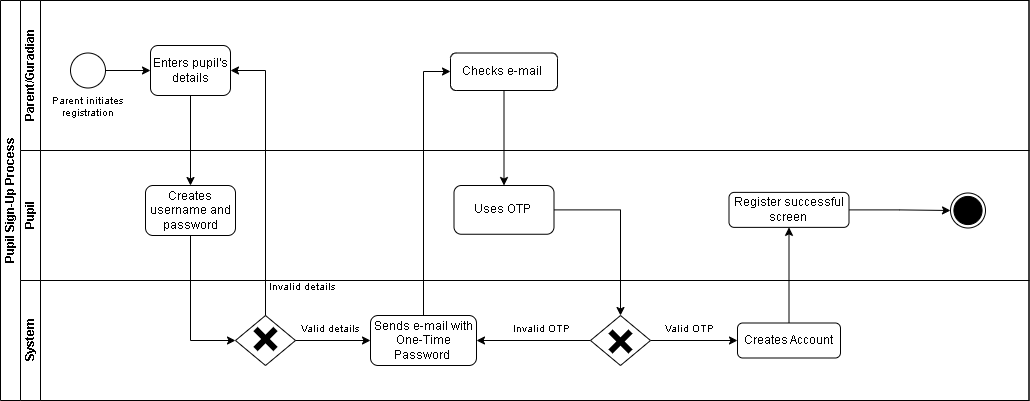

The diagram above was exported from draw.io. Its source (the exported page's mxGraphModel, read from the mxfile embedded in the PNG):
<mxGraphModel dx="874" dy="439" grid="1" gridSize="10" guides="1" tooltips="1" connect="1" arrows="1" fold="1" page="1" pageScale="1" pageWidth="827" pageHeight="1169" math="0" shadow="0">
  <root>
    <mxCell id="0" />
    <mxCell id="1" parent="0" />
    <mxCell id="dNxyNK7c78bLwvsdeMH5-19" value="Pupil Sign-Up Process" style="swimlane;html=1;childLayout=stackLayout;resizeParent=1;resizeParentMax=0;horizontal=0;startSize=20;horizontalStack=0;" parent="1" vertex="1">
      <mxGeometry x="90" y="110" width="1028.5" height="400" as="geometry">
        <mxRectangle x="120" y="120" width="40" height="60" as="alternateBounds" />
      </mxGeometry>
    </mxCell>
    <mxCell id="dNxyNK7c78bLwvsdeMH5-35" style="edgeStyle=orthogonalEdgeStyle;rounded=0;orthogonalLoop=1;jettySize=auto;html=1;endArrow=classic;endFill=1;" parent="dNxyNK7c78bLwvsdeMH5-19" target="dNxyNK7c78bLwvsdeMH5-34" edge="1">
      <mxGeometry relative="1" as="geometry">
        <mxPoint x="300" y="220" as="sourcePoint" />
      </mxGeometry>
    </mxCell>
    <mxCell id="dNxyNK7c78bLwvsdeMH5-38" style="edgeStyle=orthogonalEdgeStyle;rounded=0;orthogonalLoop=1;jettySize=auto;html=1;endArrow=classic;endFill=1;" parent="dNxyNK7c78bLwvsdeMH5-19" target="dNxyNK7c78bLwvsdeMH5-36" edge="1">
      <mxGeometry relative="1" as="geometry">
        <Array as="points">
          <mxPoint x="180" y="340" />
          <mxPoint x="400" y="340" />
        </Array>
        <mxPoint x="180" y="230" as="sourcePoint" />
      </mxGeometry>
    </mxCell>
    <mxCell id="dNxyNK7c78bLwvsdeMH5-20" value="Parent/Guradian" style="swimlane;html=1;startSize=20;horizontal=0;labelBackgroundColor=default;" parent="dNxyNK7c78bLwvsdeMH5-19" vertex="1">
      <mxGeometry x="20" width="1008.5" height="150" as="geometry">
        <mxRectangle x="20" width="560" height="30" as="alternateBounds" />
      </mxGeometry>
    </mxCell>
    <mxCell id="dNxyNK7c78bLwvsdeMH5-25" value="" style="edgeStyle=orthogonalEdgeStyle;rounded=0;orthogonalLoop=1;jettySize=auto;html=1;" parent="dNxyNK7c78bLwvsdeMH5-20" target="dNxyNK7c78bLwvsdeMH5-24" edge="1">
      <mxGeometry relative="1" as="geometry">
        <mxPoint x="80" y="60" as="sourcePoint" />
      </mxGeometry>
    </mxCell>
    <mxCell id="dNxyNK7c78bLwvsdeMH5-33" value="" style="edgeStyle=orthogonalEdgeStyle;rounded=0;orthogonalLoop=1;jettySize=auto;html=1;endArrow=classic;endFill=1;" parent="dNxyNK7c78bLwvsdeMH5-20" target="dNxyNK7c78bLwvsdeMH5-32" edge="1">
      <mxGeometry relative="1" as="geometry">
        <mxPoint x="320" y="60" as="sourcePoint" />
      </mxGeometry>
    </mxCell>
    <mxCell id="rD_0wCbo_4eEoDhPasTD-6" value="" style="edgeStyle=orthogonalEdgeStyle;rounded=0;orthogonalLoop=1;jettySize=auto;html=1;" edge="1" parent="dNxyNK7c78bLwvsdeMH5-20" source="rD_0wCbo_4eEoDhPasTD-1" target="rD_0wCbo_4eEoDhPasTD-5">
      <mxGeometry relative="1" as="geometry" />
    </mxCell>
    <mxCell id="rD_0wCbo_4eEoDhPasTD-1" value="" style="ellipse;whiteSpace=wrap;html=1;aspect=fixed;" vertex="1" parent="dNxyNK7c78bLwvsdeMH5-20">
      <mxGeometry x="50" y="52.5" width="35" height="35" as="geometry" />
    </mxCell>
    <mxCell id="rD_0wCbo_4eEoDhPasTD-2" value="Parent initiates registration" style="text;html=1;align=center;verticalAlign=middle;whiteSpace=wrap;rounded=0;fontSize=10;" vertex="1" parent="dNxyNK7c78bLwvsdeMH5-20">
      <mxGeometry x="26.25" y="100" width="82.5" height="12.5" as="geometry" />
    </mxCell>
    <mxCell id="rD_0wCbo_4eEoDhPasTD-5" value="Enters pupil's details" style="rounded=1;whiteSpace=wrap;html=1;" vertex="1" parent="dNxyNK7c78bLwvsdeMH5-20">
      <mxGeometry x="130" y="45" width="80" height="50" as="geometry" />
    </mxCell>
    <mxCell id="rD_0wCbo_4eEoDhPasTD-21" value="Checks e-mail&amp;nbsp;" style="whiteSpace=wrap;html=1;rounded=1;" vertex="1" parent="dNxyNK7c78bLwvsdeMH5-20">
      <mxGeometry x="430" y="52.5" width="107" height="37.5" as="geometry" />
    </mxCell>
    <mxCell id="dNxyNK7c78bLwvsdeMH5-21" value="Pupil" style="swimlane;html=1;startSize=20;horizontal=0;labelBackgroundColor=default;" parent="dNxyNK7c78bLwvsdeMH5-19" vertex="1">
      <mxGeometry x="20" y="150" width="1008.5" height="130" as="geometry" />
    </mxCell>
    <mxCell id="dNxyNK7c78bLwvsdeMH5-29" value="" style="edgeStyle=orthogonalEdgeStyle;rounded=0;orthogonalLoop=1;jettySize=auto;html=1;endArrow=classic;endFill=1;" parent="dNxyNK7c78bLwvsdeMH5-21" target="dNxyNK7c78bLwvsdeMH5-28" edge="1">
      <mxGeometry relative="1" as="geometry">
        <mxPoint x="200" y="60" as="sourcePoint" />
      </mxGeometry>
    </mxCell>
    <mxCell id="rD_0wCbo_4eEoDhPasTD-7" value="Creates username and password" style="rounded=1;whiteSpace=wrap;html=1;" vertex="1" parent="dNxyNK7c78bLwvsdeMH5-21">
      <mxGeometry x="125" y="35" width="90" height="50" as="geometry" />
    </mxCell>
    <mxCell id="rD_0wCbo_4eEoDhPasTD-23" value="Uses OTP&amp;nbsp;" style="whiteSpace=wrap;html=1;rounded=1;" vertex="1" parent="dNxyNK7c78bLwvsdeMH5-21">
      <mxGeometry x="433.5" y="35" width="100" height="48.75" as="geometry" />
    </mxCell>
    <mxCell id="rD_0wCbo_4eEoDhPasTD-40" value="" style="edgeStyle=orthogonalEdgeStyle;rounded=0;orthogonalLoop=1;jettySize=auto;html=1;entryX=0;entryY=0.5;entryDx=0;entryDy=0;" edge="1" parent="dNxyNK7c78bLwvsdeMH5-21" source="rD_0wCbo_4eEoDhPasTD-37" target="rD_0wCbo_4eEoDhPasTD-41">
      <mxGeometry relative="1" as="geometry">
        <mxPoint x="928.5000320000204" y="59.10000000000002" as="targetPoint" />
      </mxGeometry>
    </mxCell>
    <mxCell id="rD_0wCbo_4eEoDhPasTD-37" value="Register successful screen&amp;nbsp;" style="whiteSpace=wrap;html=1;rounded=1;" vertex="1" parent="dNxyNK7c78bLwvsdeMH5-21">
      <mxGeometry x="708.5" y="41.879999999999995" width="120" height="35" as="geometry" />
    </mxCell>
    <mxCell id="rD_0wCbo_4eEoDhPasTD-41" value="" style="ellipse;whiteSpace=wrap;html=1;aspect=fixed;" vertex="1" parent="dNxyNK7c78bLwvsdeMH5-21">
      <mxGeometry x="930" y="42.49999999999999" width="35" height="35" as="geometry" />
    </mxCell>
    <mxCell id="rD_0wCbo_4eEoDhPasTD-43" value="" style="ellipse;whiteSpace=wrap;html=1;aspect=fixed;backgroundOutline=0;gradientColor=default;gradientDirection=radial;fillColor=#000000;" vertex="1" parent="dNxyNK7c78bLwvsdeMH5-21">
      <mxGeometry x="933.43" y="45.93" width="28.13" height="28.13" as="geometry" />
    </mxCell>
    <mxCell id="dNxyNK7c78bLwvsdeMH5-22" value="System" style="swimlane;html=1;startSize=20;horizontal=0;labelBackgroundColor=default;" parent="dNxyNK7c78bLwvsdeMH5-19" vertex="1">
      <mxGeometry x="20" y="280" width="1008.5" height="120" as="geometry" />
    </mxCell>
    <mxCell id="dNxyNK7c78bLwvsdeMH5-37" value="" style="edgeStyle=orthogonalEdgeStyle;rounded=0;orthogonalLoop=1;jettySize=auto;html=1;endArrow=classic;endFill=1;" parent="dNxyNK7c78bLwvsdeMH5-22" target="dNxyNK7c78bLwvsdeMH5-36" edge="1">
      <mxGeometry relative="1" as="geometry">
        <mxPoint x="320" y="50" as="sourcePoint" />
      </mxGeometry>
    </mxCell>
    <mxCell id="rD_0wCbo_4eEoDhPasTD-9" value="" style="rhombus;whiteSpace=wrap;html=1;" vertex="1" parent="dNxyNK7c78bLwvsdeMH5-22">
      <mxGeometry x="215" y="35" width="60" height="50" as="geometry" />
    </mxCell>
    <mxCell id="rD_0wCbo_4eEoDhPasTD-15" value="" style="edgeStyle=orthogonalEdgeStyle;rounded=0;orthogonalLoop=1;jettySize=auto;html=1;entryX=0;entryY=0.5;entryDx=0;entryDy=0;" edge="1" parent="dNxyNK7c78bLwvsdeMH5-22" source="rD_0wCbo_4eEoDhPasTD-9" target="rD_0wCbo_4eEoDhPasTD-16">
      <mxGeometry relative="1" as="geometry">
        <mxPoint x="304" y="60" as="targetPoint" />
      </mxGeometry>
    </mxCell>
    <mxCell id="rD_0wCbo_4eEoDhPasTD-16" value="Sends e-mail with One-Time Password&amp;nbsp;" style="rounded=1;whiteSpace=wrap;html=1;" vertex="1" parent="dNxyNK7c78bLwvsdeMH5-22">
      <mxGeometry x="350" y="35" width="106" height="50" as="geometry" />
    </mxCell>
    <mxCell id="rD_0wCbo_4eEoDhPasTD-20" value="Invalid details" style="text;html=1;align=center;verticalAlign=middle;whiteSpace=wrap;rounded=0;fontSize=10;" vertex="1" parent="dNxyNK7c78bLwvsdeMH5-22">
      <mxGeometry x="240" width="82.5" height="12.5" as="geometry" />
    </mxCell>
    <mxCell id="rD_0wCbo_4eEoDhPasTD-29" value="" style="edgeStyle=orthogonalEdgeStyle;rounded=0;orthogonalLoop=1;jettySize=auto;html=1;" edge="1" parent="dNxyNK7c78bLwvsdeMH5-22" source="rD_0wCbo_4eEoDhPasTD-28" target="rD_0wCbo_4eEoDhPasTD-16">
      <mxGeometry relative="1" as="geometry" />
    </mxCell>
    <mxCell id="rD_0wCbo_4eEoDhPasTD-36" value="" style="edgeStyle=orthogonalEdgeStyle;rounded=0;orthogonalLoop=1;jettySize=auto;html=1;" edge="1" parent="dNxyNK7c78bLwvsdeMH5-22" source="rD_0wCbo_4eEoDhPasTD-28" target="rD_0wCbo_4eEoDhPasTD-35">
      <mxGeometry relative="1" as="geometry" />
    </mxCell>
    <mxCell id="rD_0wCbo_4eEoDhPasTD-28" value="" style="rhombus;whiteSpace=wrap;html=1;" vertex="1" parent="dNxyNK7c78bLwvsdeMH5-22">
      <mxGeometry x="570" y="35" width="60" height="50" as="geometry" />
    </mxCell>
    <mxCell id="rD_0wCbo_4eEoDhPasTD-19" value="Valid details" style="text;html=1;align=center;verticalAlign=middle;whiteSpace=wrap;rounded=0;fontSize=10;" vertex="1" parent="dNxyNK7c78bLwvsdeMH5-22">
      <mxGeometry x="267.5" y="41.25" width="82.5" height="12.5" as="geometry" />
    </mxCell>
    <mxCell id="rD_0wCbo_4eEoDhPasTD-31" value="Invalid OTP" style="text;html=1;align=center;verticalAlign=middle;whiteSpace=wrap;rounded=0;fontSize=10;" vertex="1" parent="dNxyNK7c78bLwvsdeMH5-22">
      <mxGeometry x="480" y="41.25" width="82.5" height="12.5" as="geometry" />
    </mxCell>
    <mxCell id="rD_0wCbo_4eEoDhPasTD-35" value="Creates Account" style="rounded=1;whiteSpace=wrap;html=1;" vertex="1" parent="dNxyNK7c78bLwvsdeMH5-22">
      <mxGeometry x="717" y="42.5" width="103" height="35" as="geometry" />
    </mxCell>
    <mxCell id="rD_0wCbo_4eEoDhPasTD-32" value="Valid OTP" style="text;html=1;align=center;verticalAlign=middle;whiteSpace=wrap;rounded=0;fontSize=10;" vertex="1" parent="dNxyNK7c78bLwvsdeMH5-22">
      <mxGeometry x="627.5" y="41.25" width="82.5" height="12.5" as="geometry" />
    </mxCell>
    <mxCell id="rD_0wCbo_4eEoDhPasTD-53" value="" style="group" vertex="1" connectable="0" parent="dNxyNK7c78bLwvsdeMH5-22">
      <mxGeometry x="585" y="42.5" width="30" height="37" as="geometry" />
    </mxCell>
    <mxCell id="rD_0wCbo_4eEoDhPasTD-54" value="" style="line;strokeWidth=6;html=1;rotation=-225;" vertex="1" parent="rD_0wCbo_4eEoDhPasTD-53">
      <mxGeometry x="0.8578643762690891" y="9.77901636536589" width="28.284271247461863" height="17.44196726926822" as="geometry" />
    </mxCell>
    <mxCell id="rD_0wCbo_4eEoDhPasTD-55" value="" style="line;strokeWidth=6;html=1;rotation=45;" vertex="1" parent="rD_0wCbo_4eEoDhPasTD-53">
      <mxGeometry x="0.8578643762690489" y="9.77901636536589" width="28.284271247461863" height="17.44196726926822" as="geometry" />
    </mxCell>
    <mxCell id="rD_0wCbo_4eEoDhPasTD-8" value="" style="edgeStyle=orthogonalEdgeStyle;rounded=0;orthogonalLoop=1;jettySize=auto;html=1;" edge="1" parent="dNxyNK7c78bLwvsdeMH5-19" source="rD_0wCbo_4eEoDhPasTD-5" target="rD_0wCbo_4eEoDhPasTD-7">
      <mxGeometry relative="1" as="geometry" />
    </mxCell>
    <mxCell id="rD_0wCbo_4eEoDhPasTD-12" value="" style="edgeStyle=orthogonalEdgeStyle;rounded=0;orthogonalLoop=1;jettySize=auto;html=1;entryX=1;entryY=0.5;entryDx=0;entryDy=0;" edge="1" parent="dNxyNK7c78bLwvsdeMH5-19" source="rD_0wCbo_4eEoDhPasTD-9" target="rD_0wCbo_4eEoDhPasTD-5">
      <mxGeometry relative="1" as="geometry">
        <mxPoint x="300" y="70" as="targetPoint" />
        <Array as="points">
          <mxPoint x="265" y="70" />
        </Array>
      </mxGeometry>
    </mxCell>
    <mxCell id="rD_0wCbo_4eEoDhPasTD-10" value="" style="edgeStyle=orthogonalEdgeStyle;rounded=0;orthogonalLoop=1;jettySize=auto;html=1;" edge="1" parent="dNxyNK7c78bLwvsdeMH5-19" source="rD_0wCbo_4eEoDhPasTD-7" target="rD_0wCbo_4eEoDhPasTD-9">
      <mxGeometry relative="1" as="geometry">
        <Array as="points">
          <mxPoint x="190" y="340" />
        </Array>
      </mxGeometry>
    </mxCell>
    <mxCell id="rD_0wCbo_4eEoDhPasTD-22" value="" style="edgeStyle=orthogonalEdgeStyle;rounded=0;orthogonalLoop=1;jettySize=auto;html=1;" edge="1" parent="dNxyNK7c78bLwvsdeMH5-19" source="rD_0wCbo_4eEoDhPasTD-16" target="rD_0wCbo_4eEoDhPasTD-21">
      <mxGeometry relative="1" as="geometry">
        <Array as="points">
          <mxPoint x="423" y="71" />
        </Array>
      </mxGeometry>
    </mxCell>
    <mxCell id="rD_0wCbo_4eEoDhPasTD-24" value="" style="edgeStyle=orthogonalEdgeStyle;rounded=0;orthogonalLoop=1;jettySize=auto;html=1;" edge="1" parent="dNxyNK7c78bLwvsdeMH5-19" source="rD_0wCbo_4eEoDhPasTD-21" target="rD_0wCbo_4eEoDhPasTD-23">
      <mxGeometry relative="1" as="geometry" />
    </mxCell>
    <mxCell id="rD_0wCbo_4eEoDhPasTD-26" value="" style="edgeStyle=orthogonalEdgeStyle;rounded=0;orthogonalLoop=1;jettySize=auto;html=1;entryX=0.5;entryY=0;entryDx=0;entryDy=0;" edge="1" parent="dNxyNK7c78bLwvsdeMH5-19" source="rD_0wCbo_4eEoDhPasTD-23" target="rD_0wCbo_4eEoDhPasTD-28">
      <mxGeometry relative="1" as="geometry">
        <mxPoint x="620" y="375" as="targetPoint" />
      </mxGeometry>
    </mxCell>
    <mxCell id="rD_0wCbo_4eEoDhPasTD-38" value="" style="edgeStyle=orthogonalEdgeStyle;rounded=0;orthogonalLoop=1;jettySize=auto;html=1;" edge="1" parent="dNxyNK7c78bLwvsdeMH5-19" source="rD_0wCbo_4eEoDhPasTD-35" target="rD_0wCbo_4eEoDhPasTD-37">
      <mxGeometry relative="1" as="geometry" />
    </mxCell>
    <mxCell id="rD_0wCbo_4eEoDhPasTD-50" value="" style="group" vertex="1" connectable="0" parent="1">
      <mxGeometry x="340" y="430" width="30" height="37" as="geometry" />
    </mxCell>
    <mxCell id="rD_0wCbo_4eEoDhPasTD-48" value="" style="line;strokeWidth=6;html=1;rotation=-225;" vertex="1" parent="rD_0wCbo_4eEoDhPasTD-50">
      <mxGeometry x="0.8578643762690891" y="9.77901636536589" width="28.284271247461863" height="17.44196726926822" as="geometry" />
    </mxCell>
    <mxCell id="rD_0wCbo_4eEoDhPasTD-47" value="" style="line;strokeWidth=6;html=1;rotation=45;" vertex="1" parent="rD_0wCbo_4eEoDhPasTD-50">
      <mxGeometry x="0.8578643762690489" y="9.77901636536589" width="28.284271247461863" height="17.44196726926822" as="geometry" />
    </mxCell>
  </root>
</mxGraphModel>